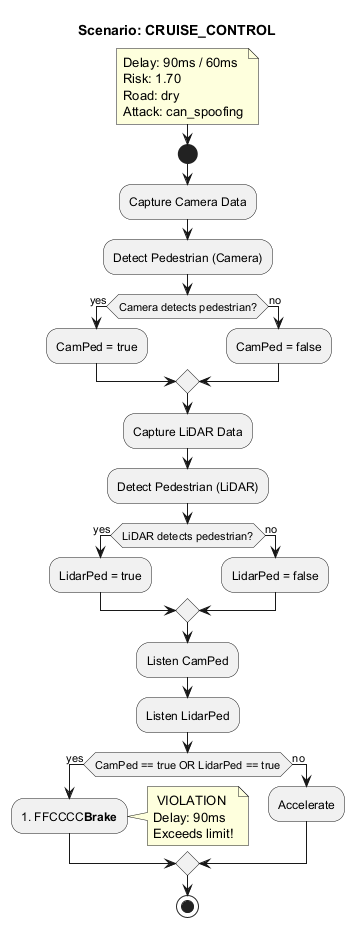

The diagram above was rendered by PlantUML. Its source (embedded in the PNG):
@startuml
title Scenario: CRUISE_CONTROL
note right
  Delay: 90ms / 60ms
  Risk: 1.70
  Road: dry
  Attack: can_spoofing
end note

start

:Capture Camera Data;
:Detect Pedestrian (Camera);

if (Camera detects pedestrian?) then (yes)
  :CamPed = true;
else (no)
  :CamPed = false;
endif

:Capture LiDAR Data;
:Detect Pedestrian (LiDAR);

if (LiDAR detects pedestrian?) then (yes)
  :LidarPed = true;
else (no)
  :LidarPed = false;
endif

:Listen CamPed;
:Listen LidarPed;

if (CamPed == true OR LidarPed == true) then (yes)
  :#FFCCCC**Brake**;
  note right
     VIOLATION
    Delay: 90ms
    Exceeds limit!
  end note
else (no)
  :Accelerate;
endif

stop

@enduml